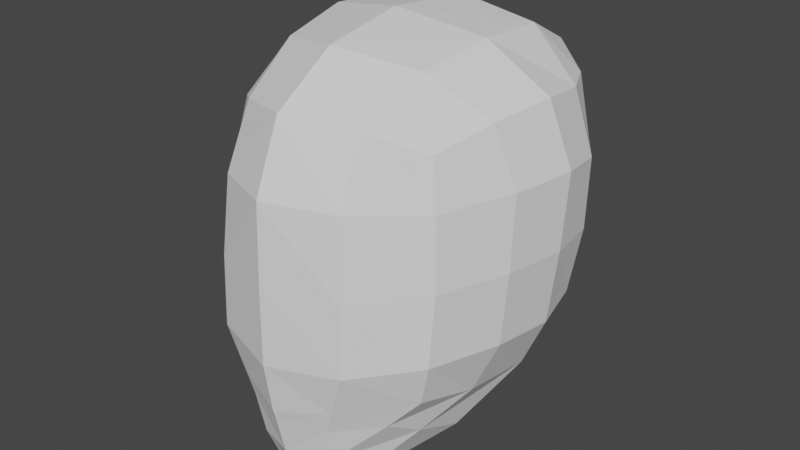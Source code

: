 # Source: BaseChar.blend  (saved by Blender 2.93.20; exported with 4.5.12 LTS)
import bpy
from mathutils import Matrix  # noqa: F401  (used for matrix-valued properties, if any)

bpy.ops.wm.read_factory_settings(use_empty=True)
scene = bpy.context.scene
scene.name = 'Scene'

# ---- collections
col_collection = bpy.data.collections.new('Collection'); scene.collection.children.link(col_collection)

# ---- world
world_world = bpy.data.worlds.new('World'); scene.world = world_world
world_world.use_nodes = True; world_world.node_tree.nodes.clear()
_N = world_world.node_tree.nodes; _L = world_world.node_tree.links
n0 = _N.new('ShaderNodeOutputWorld'); n0.name = 'World Output'; n0.location = (300, 300)
n1 = _N.new('ShaderNodeBackground'); n1.name = 'Background'; n1.location = (10, 300)
n1.inputs[0].default_value = (0.05088, 0.05088, 0.05088, 1.0)
_L.new(n1.outputs[0], n0.inputs[0])
n0.is_active_output = True
world_world.color = (0.05088, 0.05088, 0.05088)
world_world.use_sun_shadow = False
world_world.sun_shadow_jitter_overblur = 0.0

# ---- meshes
me_cube = bpy.data.meshes.new('Cube')
me_cube.from_pydata([(55.72, -49.78, -52.89), (53.64, -40.51, 61.38), (51.1, 58.88, -50.25), (56.3, 63.98, 68.53), (31.72, 65.67, -55.82), (0.0, 68.45, -58.46), (0.0, 79.2, 79.6), (36.35, 77.39, 77.36), (60.72, 68.22, 36.41), (60.34, 68.54, 1.268), (56.39, 64.03, -29.98), (61.4, -19.84, -59.12), (63.15, 17.35, -62.68), (58.16, 42.98, -57.97), (65.76, 44.4, 69.14), (70.19, 16.73, 72.86), (63.47, -13.7, 69.18), (58.19, -44.43, 37.6), (61.04, -47.8, 2.495), (61.21, -52.1, -31.63), (0.0, -85.73, -63.11), (26.88, -76.41, -58.12), (31.84, -59.25, 70.34), (0.0, -73.83, 75.17), (0.0, 87.63, -34.09), (0.0, 94.53, 1.334), (0.0, 95.17, 46.64), (33.4, 80.99, -32.38), (35.0, 86.65, 0.9361), (35.45, 88.36, 42.96), (70.06, 42.64, -32.37), (75.31, 44.83, 2.021), (75.96, 45.45, 37.92), (75.56, 16.63, -35.1), (79.67, 17.47, 2.766), (80.78, 20.18, 40.85), (72.24, -15.34, -33.14), (74.54, -13.95, 3.071), (73.82, -10.68, 39.6), (35.07, -78.71, -34.76), (34.87, -77.27, 1.026), (32.12, -73.94, 40.16), (0.0, -89.84, -36.81), (0.0, -89.36, 0.6778), (0.0, -87.71, 42.11), (0.0, 42.4, -70.18), (34.25, 45.18, -69.51), (0.0, 3.46, -74.47), (36.96, 13.99, -74.95), (40.69, 46.93, 92.68), (0.0, 47.9, 98.6), (42.28, 8.92, 95.06), (0.0, -0.3752, 103.1), (37.56, -27.69, 88.78), (0.0, -42.26, 95.91), (42.4, -56.95, -67.67), (46.86, -39.04, -77.83), (48.3, -13.55, -88.4), (0.0, -83.93, -69.8), (22.81, -75.36, -69.73), (0.0, -67.97, -111.9), (20.0, -64.4, -110.1), (0.0, -79.67, -88.58), (19.3, -73.12, -90.49)], [], [(24, 25, 28, 27), (25, 26, 29, 28), (26, 6, 7, 29), (29, 7, 3, 8), (28, 29, 8, 9), (27, 28, 9, 10), (4, 27, 10, 2), (5, 24, 27, 4), (30, 31, 34, 33), (31, 32, 35, 34), (33, 34, 37, 36), (34, 35, 38, 37), (2, 10, 30, 13), (10, 9, 31, 30), (9, 8, 32, 31), (8, 3, 14, 32), (32, 14, 15, 35), (35, 15, 16, 38), (38, 16, 1, 17), (37, 38, 17, 18), (36, 37, 18, 19), (11, 36, 19, 0), (12, 33, 36, 11), (13, 30, 33, 12), (39, 40, 43, 42), (40, 41, 44, 43), (0, 19, 39, 21), (19, 18, 40, 39), (18, 17, 41, 40), (17, 1, 22, 41), (41, 22, 23, 44), (21, 39, 42, 20), (45, 46, 48, 47), (12, 11, 56, 57), (5, 4, 46, 45), (4, 2, 13, 46), (46, 13, 12, 48), (48, 12, 57, 61), (47, 48, 61, 60), (11, 0, 55, 56), (49, 50, 52, 51), (51, 52, 54, 53), (3, 7, 49, 14), (7, 6, 50, 49), (53, 54, 23, 22), (16, 53, 22, 1), (15, 51, 53, 16), (14, 49, 51, 15), (60, 61, 63, 62), (61, 57, 56, 63), (63, 56, 55, 59), (62, 63, 59, 58), (21, 20, 58, 59), (0, 21, 59, 55)])
_uv = me_cube.uv_layers.new(name='UVMap')
_uv.uv.foreach_set('vector', [0.4375, 0.375, 0.5, 0.375, 0.5, 0.4375, 0.4375, 0.4375, 0.5, 0.375, 0.5596, 0.3767, 0.5625, 0.4375, 0.5, 0.4375, 0.5596, 0.3767, 0.6168, 0.3803, 0.625, 0.4375, 0.5625, 0.4375, 0.5625, 0.4375, 0.625, 0.4375, 0.6361, 0.5105, 0.5625, 0.5, 0.5, 0.4375, 0.5625, 0.4375, 0.5625, 0.5, 0.5, 0.5, 0.4375, 0.4375, 0.5, 0.4375, 0.5, 0.5, 0.4375, 0.5, 0.375, 0.4375, 0.4375, 0.4375, 0.4375, 0.5, 0.375, 0.5, 0.375, 0.375, 0.4375, 0.375, 0.4375, 0.4375, 0.375, 0.4375, 0.4375, 0.5625, 0.5, 0.5625, 0.5, 0.625, 0.4375, 0.625, 0.5, 0.5625, 0.5625, 0.5625, 0.5625, 0.625, 0.5, 0.625, 0.4375, 0.625, 0.5, 0.625, 0.5, 0.6875, 0.4375, 0.6875, 0.5, 0.625, 0.5625, 0.625, 0.5625, 0.6875, 0.5, 0.6875, 0.375, 0.5, 0.4375, 0.5, 0.4375, 0.5625, 0.375, 0.5625, 0.4375, 0.5, 0.5, 0.5, 0.5, 0.5625, 0.4375, 0.5625, 0.5, 0.5, 0.5625, 0.5, 0.5625, 0.5625, 0.5, 0.5625, 0.5625, 0.5, 0.6361, 0.5105, 0.625, 0.5625, 0.5625, 0.5625, 0.5625, 0.5625, 0.625, 0.5625, 0.625, 0.625, 0.5625, 0.625, 0.5625, 0.625, 0.625, 0.625, 0.625, 0.6875, 0.5625, 0.6875, 0.5625, 0.6875, 0.625, 0.6875, 0.625, 0.75, 0.5625, 0.75, 0.5, 0.6875, 0.5625, 0.6875, 0.5625, 0.75, 0.5, 0.75, 0.4375, 0.6875, 0.5, 0.6875, 0.5, 0.75, 0.4375, 0.75, 0.375, 0.6875, 0.4375, 0.6875, 0.4375, 0.75, 0.375, 0.75, 0.375, 0.625, 0.4375, 0.625, 0.4375, 0.6875, 0.375, 0.6875, 0.375, 0.5625, 0.4375, 0.5625, 0.4375, 0.625, 0.375, 0.625, 0.4375, 0.8125, 0.5, 0.8125, 0.5, 0.875, 0.4375, 0.875, 0.5, 0.8125, 0.5625, 0.8125, 0.5625, 0.875, 0.5, 0.875, 0.375, 0.75, 0.4375, 0.75, 0.4375, 0.8125, 0.4084, 0.8048, 0.4375, 0.75, 0.5, 0.75, 0.5, 0.8125, 0.4375, 0.8125, 0.5, 0.75, 0.5625, 0.75, 0.5625, 0.8125, 0.5, 0.8125, 0.5625, 0.75, 0.625, 0.75, 0.625, 0.8125, 0.5625, 0.8125, 0.5625, 0.8125, 0.625, 0.8125, 0.625, 0.875, 0.5625, 0.875, 0.4084, 0.8048, 0.4375, 0.8125, 0.4375, 0.875, 0.375, 0.875, 0.25, 0.5625, 0.3125, 0.5625, 0.3125, 0.625, 0.25, 0.625, 0.375, 0.625, 0.375, 0.6875, 0.375, 0.6875, 0.375, 0.625, 0.25, 0.5, 0.3125, 0.5, 0.3125, 0.5625, 0.25, 0.5625, 0.3125, 0.5, 0.375, 0.5, 0.375, 0.5625, 0.3125, 0.5625, 0.3125, 0.5625, 0.375, 0.5625, 0.375, 0.625, 0.3125, 0.625, 0.3125, 0.625, 0.375, 0.625, 0.375, 0.625, 0.3125, 0.625, 0.25, 0.625, 0.3125, 0.625, 0.3125, 0.625, 0.25, 0.625, 0.375, 0.6875, 0.375, 0.75, 0.375, 0.75, 0.375, 0.6875, 0.6875, 0.5625, 0.7487, 0.5603, 0.75, 0.625, 0.6875, 0.625, 0.6875, 0.625, 0.75, 0.625, 0.75, 0.6875, 0.6875, 0.6875, 0.6361, 0.5105, 0.6875, 0.5, 0.6875, 0.5625, 0.625, 0.5625, 0.6875, 0.5, 0.7448, 0.506, 0.7487, 0.5603, 0.6875, 0.5625, 0.6875, 0.6875, 0.75, 0.6875, 0.75, 0.75, 0.6875, 0.75, 0.625, 0.6875, 0.6875, 0.6875, 0.6875, 0.75, 0.625, 0.75, 0.625, 0.625, 0.6875, 0.625, 0.6875, 0.6875, 0.625, 0.6875, 0.625, 0.5625, 0.6875, 0.5625, 0.6875, 0.625, 0.625, 0.625, 0.25, 0.625, 0.3125, 0.625, 0.3125, 0.6875, 0.25, 0.6875, 0.3125, 0.625, 0.375, 0.625, 0.375, 0.6875, 0.3125, 0.6875, 0.3125, 0.6875, 0.375, 0.6875, 0.375, 0.75, 0.3412, 0.7683, 0.25, 0.6875, 0.3125, 0.6875, 0.3412, 0.7683, 0.25, 0.75, 0.4084, 0.8048, 0.375, 0.875, 0.375, 0.875, 0.3939, 0.8009, 0.375, 0.75, 0.4084, 0.8048, 0.3939, 0.8009, 0.375, 0.75])
me_cube.use_remesh_fix_poles = True
me_cube.use_remesh_preserve_attributes = False
me_cube.update()

# ---- objects
ob_cube = bpy.data.objects.new('Cube', me_cube)

# ---- transforms, parenting, visibility, modifiers, constraints
ob_cube.location = (0.0, 0.0, 0.0)
_m = ob_cube.modifiers.new('Mirror', 'MIRROR')
_m.use_clip = True

# ---- collection membership
col_collection.objects.link(ob_cube)

# ---- scene / render settings (as saved in the file)
scene.frame_start = 1; scene.frame_end = 250; scene.frame_set(0)
scene.render.engine = 'BLENDER_EEVEE_NEXT'
scene.cycles.use_denoising = False
scene.cycles.samples = 128
scene.cycles.sampling_pattern = 'TABULATED_SOBOL'
scene.cycles.use_adaptive_sampling = False
scene.cycles.use_light_tree = False
scene.view_settings.view_transform = 'Filmic'
scene.unit_settings.scale_length = 0.01
bpy.context.view_layer.update()

# ---- added for rendering (the .blend has no active camera and no usable light): camera, sun
cam_auto = bpy.data.cameras.new('AutoCamera')
cam_auto.lens = 50.0
cam_auto.sensor_width = 36.0
cam_auto.clip_end = 5300.43
ob_auto_camera = bpy.data.objects.new('AutoCamera', cam_auto)
scene.collection.objects.link(ob_auto_camera)
ob_auto_camera.location = (302.02, -359.757, 237.229)
ob_auto_camera.rotation_euler = (1.09748, -7.21219e-08, 0.694738)
scene.camera = ob_auto_camera
light_auto_sun = bpy.data.lights.new('AutoSun', 'SUN')
light_auto_sun.energy = 3.0
light_auto_sun.angle = 0.0523599
ob_auto_sun = bpy.data.objects.new('AutoSun', light_auto_sun)
scene.collection.objects.link(ob_auto_sun)
ob_auto_sun.rotation_euler = (0.872665, 0.174533, 0.523599)
bpy.context.view_layer.update()
